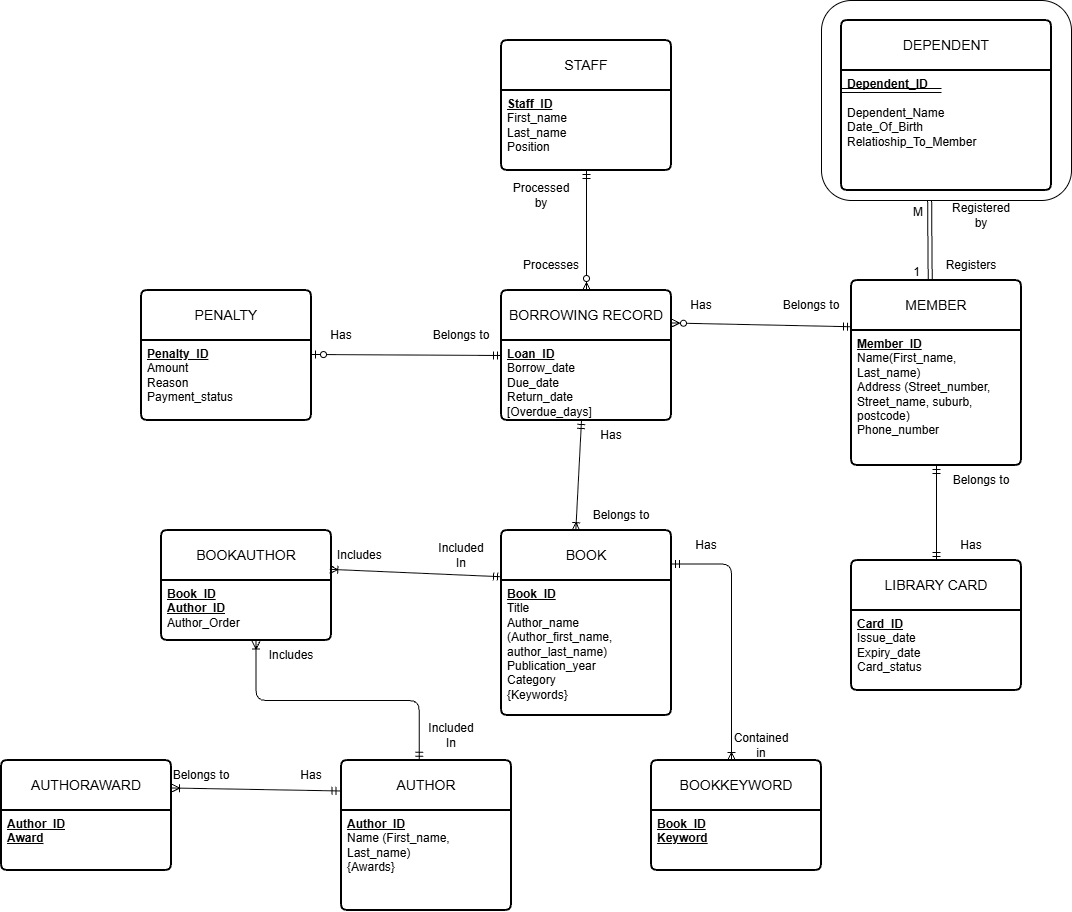

The diagram above was exported from draw.io. Its source (the exported page's mxGraphModel, read from the mxfile embedded in the PNG):
<mxGraphModel dx="2264" dy="1491" grid="1" gridSize="10" guides="1" tooltips="1" connect="1" arrows="1" fold="1" page="1" pageScale="1" pageWidth="1654" pageHeight="1169" math="0" shadow="0">
  <root>
    <mxCell id="0" />
    <mxCell id="1" parent="0" />
    <mxCell id="iwXfIDCqksjcSmSdPWQE-19" parent="1" style="rounded=1;whiteSpace=wrap;html=1;roundedPerimeter=1;" value="" vertex="1">
      <mxGeometry height="200" width="250" x="560" y="-450" as="geometry" />
    </mxCell>
    <mxCell id="zwT2XC5QMNL7EecibcDB-9" parent="1" style="swimlane;childLayout=stackLayout;horizontal=1;startSize=50;horizontalStack=0;rounded=1;fontSize=14;fontStyle=0;strokeWidth=2;resizeParent=0;resizeLast=1;shadow=0;dashed=0;align=center;arcSize=4;whiteSpace=wrap;html=1;" value="BOOK" vertex="1">
      <mxGeometry height="185" width="170" x="240" y="80" as="geometry" />
    </mxCell>
    <mxCell id="zwT2XC5QMNL7EecibcDB-10" parent="zwT2XC5QMNL7EecibcDB-9" style="align=left;strokeColor=none;fillColor=none;spacingLeft=4;spacingRight=4;fontSize=12;verticalAlign=top;resizable=0;rotatable=0;part=1;html=1;whiteSpace=wrap;rounded=1;" value="&lt;u&gt;&lt;b&gt;Book_ID&lt;/b&gt;&lt;/u&gt;&lt;div&gt;Title&lt;/div&gt;&lt;div&gt;Author_name (Author_first_name, author_last_name)&lt;/div&gt;&lt;div&gt;Publication_year&lt;/div&gt;&lt;div&gt;Category&lt;/div&gt;&lt;div&gt;{Keywords}&lt;/div&gt;" vertex="1">
      <mxGeometry height="135" width="170" y="50" as="geometry" />
    </mxCell>
    <mxCell id="zwT2XC5QMNL7EecibcDB-11" parent="1" style="swimlane;childLayout=stackLayout;horizontal=1;startSize=50;horizontalStack=0;rounded=1;fontSize=14;fontStyle=0;strokeWidth=2;resizeParent=0;resizeLast=1;shadow=0;dashed=0;align=center;arcSize=4;whiteSpace=wrap;html=1;" value="AUTHOR" vertex="1">
      <mxGeometry height="150" width="170" x="80" y="310" as="geometry" />
    </mxCell>
    <mxCell id="zwT2XC5QMNL7EecibcDB-12" parent="zwT2XC5QMNL7EecibcDB-11" style="align=left;strokeColor=none;fillColor=none;spacingLeft=4;spacingRight=4;fontSize=12;verticalAlign=top;resizable=0;rotatable=0;part=1;html=1;whiteSpace=wrap;rounded=1;" value="&lt;b&gt;&lt;u&gt;Author_ID&lt;/u&gt;&lt;/b&gt;&lt;div&gt;Name (First_name, Last_name)&lt;/div&gt;&lt;div&gt;{Awards}&lt;/div&gt;&lt;div&gt;&lt;br&gt;&lt;div&gt;&lt;b&gt;&lt;u&gt;&lt;br&gt;&lt;/u&gt;&lt;/b&gt;&lt;/div&gt;&lt;/div&gt;" vertex="1">
      <mxGeometry height="100" width="170" y="50" as="geometry" />
    </mxCell>
    <mxCell id="0kfGpESWCgyFaPNTSSBo-1" parent="1" style="swimlane;childLayout=stackLayout;horizontal=1;startSize=50;horizontalStack=0;rounded=1;fontSize=14;fontStyle=0;strokeWidth=2;resizeParent=0;resizeLast=1;shadow=0;dashed=0;align=center;arcSize=4;whiteSpace=wrap;html=1;" value="MEMBER" vertex="1">
      <mxGeometry height="185" width="170" x="590" y="-170" as="geometry" />
    </mxCell>
    <mxCell id="0kfGpESWCgyFaPNTSSBo-2" parent="0kfGpESWCgyFaPNTSSBo-1" style="align=left;strokeColor=none;fillColor=none;spacingLeft=4;spacingRight=4;fontSize=12;verticalAlign=top;resizable=0;rotatable=0;part=1;html=1;whiteSpace=wrap;rounded=1;" value="&lt;div&gt;&lt;b&gt;&lt;u&gt;Member_ID&lt;/u&gt;&lt;/b&gt;&lt;/div&gt;&lt;div&gt;Name(First_name&lt;span style=&quot;background-color: transparent; color: light-dark(rgb(0, 0, 0), rgb(255, 255, 255));&quot;&gt;, Last_name)&lt;/span&gt;&lt;/div&gt;&lt;div&gt;Address (Street_number, Street_name, suburb, postcode)&lt;/div&gt;&lt;div&gt;Phone_number&lt;/div&gt;&lt;div&gt;&lt;b&gt;&lt;u&gt;&lt;br&gt;&lt;/u&gt;&lt;/b&gt;&lt;div&gt;&lt;b&gt;&lt;u&gt;&lt;br&gt;&lt;/u&gt;&lt;/b&gt;&lt;/div&gt;&lt;/div&gt;" vertex="1">
      <mxGeometry height="135" width="170" y="50" as="geometry" />
    </mxCell>
    <mxCell id="0kfGpESWCgyFaPNTSSBo-3" parent="1" style="swimlane;childLayout=stackLayout;horizontal=1;startSize=50;horizontalStack=0;rounded=1;fontSize=14;fontStyle=0;strokeWidth=2;resizeParent=0;resizeLast=1;shadow=0;dashed=0;align=center;arcSize=4;whiteSpace=wrap;html=1;" value="BORROWING RECORD" vertex="1">
      <mxGeometry height="130" width="170" x="240" y="-160" as="geometry" />
    </mxCell>
    <mxCell id="0kfGpESWCgyFaPNTSSBo-4" parent="0kfGpESWCgyFaPNTSSBo-3" style="align=left;strokeColor=none;fillColor=none;spacingLeft=4;spacingRight=4;fontSize=12;verticalAlign=top;resizable=0;rotatable=0;part=1;html=1;whiteSpace=wrap;rounded=1;" value="&lt;div&gt;&lt;b&gt;&lt;u&gt;Loan_ID&lt;/u&gt;&lt;/b&gt;&lt;/div&gt;&lt;div&gt;Borrow_date&lt;/div&gt;&lt;div&gt;Due_date&lt;/div&gt;&lt;div&gt;Return_date&lt;/div&gt;&lt;div&gt;[Overdue_days]&lt;/div&gt;" vertex="1">
      <mxGeometry height="80" width="170" y="50" as="geometry" />
    </mxCell>
    <mxCell id="0kfGpESWCgyFaPNTSSBo-5" parent="1" style="swimlane;childLayout=stackLayout;horizontal=1;startSize=50;horizontalStack=0;rounded=1;fontSize=14;fontStyle=0;strokeWidth=2;resizeParent=0;resizeLast=1;shadow=0;dashed=0;align=center;arcSize=4;whiteSpace=wrap;html=1;" value="STAFF" vertex="1">
      <mxGeometry height="130" width="170" x="240" y="-410" as="geometry" />
    </mxCell>
    <mxCell id="0kfGpESWCgyFaPNTSSBo-6" parent="0kfGpESWCgyFaPNTSSBo-5" style="align=left;strokeColor=none;fillColor=none;spacingLeft=4;spacingRight=4;fontSize=12;verticalAlign=top;resizable=0;rotatable=0;part=1;html=1;whiteSpace=wrap;rounded=1;" value="&lt;div&gt;&lt;span style=&quot;background-color: transparent; color: light-dark(rgb(0, 0, 0), rgb(255, 255, 255));&quot;&gt;&lt;b&gt;&lt;u&gt;Staff_ID&lt;/u&gt;&lt;/b&gt;&lt;/span&gt;&lt;/div&gt;&lt;div&gt;First_name&lt;/div&gt;&lt;div&gt;Last_name&lt;/div&gt;&lt;div&gt;Position&lt;/div&gt;" vertex="1">
      <mxGeometry height="80" width="170" y="50" as="geometry" />
    </mxCell>
    <mxCell id="0kfGpESWCgyFaPNTSSBo-7" parent="1" style="swimlane;childLayout=stackLayout;horizontal=1;startSize=50;horizontalStack=0;rounded=1;fontSize=14;fontStyle=0;strokeWidth=2;resizeParent=0;resizeLast=1;shadow=0;dashed=0;align=center;arcSize=4;whiteSpace=wrap;html=1;" value="PENALTY" vertex="1">
      <mxGeometry height="130" width="170" x="-120" y="-160" as="geometry" />
    </mxCell>
    <mxCell id="0kfGpESWCgyFaPNTSSBo-8" parent="0kfGpESWCgyFaPNTSSBo-7" style="align=left;strokeColor=none;fillColor=none;spacingLeft=4;spacingRight=4;fontSize=12;verticalAlign=top;resizable=0;rotatable=0;part=1;html=1;whiteSpace=wrap;rounded=1;" value="&lt;div&gt;&lt;b&gt;&lt;u&gt;Penalty_ID&lt;/u&gt;&lt;/b&gt;&lt;/div&gt;&lt;div&gt;Amount&lt;/div&gt;&lt;div&gt;Reason&lt;/div&gt;&lt;div&gt;Payment_status&lt;/div&gt;" vertex="1">
      <mxGeometry height="80" width="170" y="50" as="geometry" />
    </mxCell>
    <mxCell id="0kfGpESWCgyFaPNTSSBo-9" parent="1" style="swimlane;childLayout=stackLayout;horizontal=1;startSize=50;horizontalStack=0;rounded=1;fontSize=14;fontStyle=0;strokeWidth=2;resizeParent=0;resizeLast=1;shadow=0;dashed=0;align=center;arcSize=4;whiteSpace=wrap;html=1;" value="LIBRARY CARD" vertex="1">
      <mxGeometry height="130" width="170" x="590" y="110" as="geometry" />
    </mxCell>
    <mxCell id="0kfGpESWCgyFaPNTSSBo-10" parent="0kfGpESWCgyFaPNTSSBo-9" style="align=left;strokeColor=none;fillColor=none;spacingLeft=4;spacingRight=4;fontSize=12;verticalAlign=top;resizable=0;rotatable=0;part=1;html=1;whiteSpace=wrap;rounded=1;" value="&lt;div&gt;&lt;b&gt;&lt;u&gt;Card_ID&lt;/u&gt;&lt;/b&gt;&lt;/div&gt;&lt;div&gt;Issue_date&lt;/div&gt;&lt;div&gt;Expiry_date&lt;/div&gt;&lt;div&gt;Card_status&lt;/div&gt;" vertex="1">
      <mxGeometry height="80" width="170" y="50" as="geometry" />
    </mxCell>
    <mxCell id="0kfGpESWCgyFaPNTSSBo-12" parent="1" style="text;html=1;whiteSpace=wrap;strokeColor=none;fillColor=none;align=center;verticalAlign=middle;rounded=0;" value="Included In" vertex="1">
      <mxGeometry height="30" width="60" x="170" y="90" as="geometry" />
    </mxCell>
    <mxCell id="0kfGpESWCgyFaPNTSSBo-13" parent="1" style="text;html=1;whiteSpace=wrap;strokeColor=none;fillColor=none;align=center;verticalAlign=middle;rounded=0;" value="Includes" vertex="1">
      <mxGeometry height="30" width="60" y="190" as="geometry" />
    </mxCell>
    <mxCell id="0kfGpESWCgyFaPNTSSBo-14" edge="1" parent="1" source="0kfGpESWCgyFaPNTSSBo-3" style="fontSize=12;html=1;endArrow=ERmandOne;startArrow=ERzeroToMany;rounded=0;exitX=1;exitY=0.25;exitDx=0;exitDy=0;entryX=0;entryY=0.25;entryDx=0;entryDy=0;startFill=0;endFill=0;" target="0kfGpESWCgyFaPNTSSBo-1" value="">
      <mxGeometry height="100" relative="1" width="100" as="geometry">
        <mxPoint x="315" y="445" as="sourcePoint" />
        <mxPoint x="390" y="280" as="targetPoint" />
      </mxGeometry>
    </mxCell>
    <mxCell id="0kfGpESWCgyFaPNTSSBo-15" parent="1" style="text;html=1;whiteSpace=wrap;strokeColor=none;fillColor=none;align=center;verticalAlign=middle;rounded=0;" value="Belongs to" vertex="1">
      <mxGeometry height="30" width="60" x="520" y="-160" as="geometry" />
    </mxCell>
    <mxCell id="0kfGpESWCgyFaPNTSSBo-16" parent="1" style="text;html=1;whiteSpace=wrap;strokeColor=none;fillColor=none;align=center;verticalAlign=middle;rounded=0;" value="Has" vertex="1">
      <mxGeometry height="30" width="60" x="410" y="-160" as="geometry" />
    </mxCell>
    <mxCell id="0kfGpESWCgyFaPNTSSBo-17" edge="1" parent="1" source="0kfGpESWCgyFaPNTSSBo-15" style="edgeStyle=orthogonalEdgeStyle;rounded=1;orthogonalLoop=1;jettySize=auto;html=1;innerLoopWaypoints=1;exitX=0.5;exitY=1;exitDx=0;exitDy=0;" target="0kfGpESWCgyFaPNTSSBo-15">
      <mxGeometry relative="1" as="geometry" />
    </mxCell>
    <mxCell id="0kfGpESWCgyFaPNTSSBo-22" edge="1" parent="1" source="zwT2XC5QMNL7EecibcDB-9" style="fontSize=12;html=1;endArrow=ERmandOne;startArrow=ERoneToMany;rounded=0;startFill=0;endFill=0;entryX=0;entryY=0;entryDx=0;entryDy=0;exitX=0.437;exitY=0.001;exitDx=0;exitDy=0;exitPerimeter=0;" target="0kfGpESWCgyFaPNTSSBo-23" value="">
      <mxGeometry height="100" relative="1" width="100" as="geometry">
        <mxPoint x="270" y="50" as="sourcePoint" />
        <mxPoint x="320" y="77.2" as="targetPoint" />
      </mxGeometry>
    </mxCell>
    <mxCell id="0kfGpESWCgyFaPNTSSBo-23" parent="1" style="text;html=1;whiteSpace=wrap;strokeColor=none;fillColor=none;align=center;verticalAlign=middle;rounded=0;" value="Has" vertex="1">
      <mxGeometry height="30" width="60" x="320" y="-30" as="geometry" />
    </mxCell>
    <mxCell id="0kfGpESWCgyFaPNTSSBo-24" parent="1" style="text;html=1;whiteSpace=wrap;strokeColor=none;fillColor=none;align=center;verticalAlign=middle;rounded=0;" value="Belongs to" vertex="1">
      <mxGeometry height="30" width="60" x="330" y="50" as="geometry" />
    </mxCell>
    <mxCell id="0kfGpESWCgyFaPNTSSBo-29" edge="1" parent="1" style="fontSize=12;html=1;endArrow=ERmandOne;startArrow=ERzeroToOne;rounded=0;exitX=1;exitY=0.25;exitDx=0;exitDy=0;entryX=0;entryY=0.5;entryDx=0;entryDy=0;startFill=0;endFill=0;" target="0kfGpESWCgyFaPNTSSBo-3" value="">
      <mxGeometry height="100" relative="1" width="100" as="geometry">
        <mxPoint x="50" y="-96" as="sourcePoint" />
        <mxPoint x="190" y="-94" as="targetPoint" />
      </mxGeometry>
    </mxCell>
    <mxCell id="0kfGpESWCgyFaPNTSSBo-30" parent="1" style="text;html=1;whiteSpace=wrap;strokeColor=none;fillColor=none;align=center;verticalAlign=middle;rounded=0;" value="Has" vertex="1">
      <mxGeometry height="30" width="60" x="50" y="-130" as="geometry" />
    </mxCell>
    <mxCell id="0kfGpESWCgyFaPNTSSBo-31" parent="1" style="text;html=1;whiteSpace=wrap;strokeColor=none;fillColor=none;align=center;verticalAlign=middle;rounded=0;" value="Belongs to" vertex="1">
      <mxGeometry height="30" width="60" x="170" y="-130" as="geometry" />
    </mxCell>
    <mxCell id="0kfGpESWCgyFaPNTSSBo-35" edge="1" parent="1" source="0kfGpESWCgyFaPNTSSBo-3" style="fontSize=12;html=1;endArrow=ERmandOne;startArrow=ERzeroToMany;rounded=0;exitX=0.5;exitY=0;exitDx=0;exitDy=0;entryX=0.5;entryY=1;entryDx=0;entryDy=0;startFill=0;endFill=0;" target="0kfGpESWCgyFaPNTSSBo-5" value="">
      <mxGeometry height="100" relative="1" width="100" as="geometry">
        <mxPoint x="130" y="-100" as="sourcePoint" />
        <mxPoint x="320" y="-99" as="targetPoint" />
      </mxGeometry>
    </mxCell>
    <mxCell id="0kfGpESWCgyFaPNTSSBo-36" parent="1" style="text;html=1;whiteSpace=wrap;strokeColor=none;fillColor=none;align=center;verticalAlign=middle;rounded=0;" value="Processes" vertex="1">
      <mxGeometry height="30" width="60" x="260" y="-200" as="geometry" />
    </mxCell>
    <mxCell id="0kfGpESWCgyFaPNTSSBo-37" parent="1" style="text;html=1;whiteSpace=wrap;strokeColor=none;fillColor=none;align=center;verticalAlign=middle;rounded=0;" value="Processed by" vertex="1">
      <mxGeometry height="30" width="60" x="250" y="-270" as="geometry" />
    </mxCell>
    <mxCell id="0kfGpESWCgyFaPNTSSBo-38" edge="1" parent="1" source="0kfGpESWCgyFaPNTSSBo-2" style="fontSize=12;html=1;endArrow=ERmandOne;startArrow=ERmandOne;rounded=0;exitX=0.5;exitY=1;exitDx=0;exitDy=0;startFill=0;endFill=0;entryX=0.5;entryY=0;entryDx=0;entryDy=0;" target="0kfGpESWCgyFaPNTSSBo-9" value="">
      <mxGeometry height="100" relative="1" width="100" as="geometry">
        <mxPoint x="580" y="-100" as="sourcePoint" />
        <mxPoint x="670" y="300" as="targetPoint" />
      </mxGeometry>
    </mxCell>
    <mxCell id="0kfGpESWCgyFaPNTSSBo-39" parent="1" style="text;html=1;whiteSpace=wrap;strokeColor=none;fillColor=none;align=center;verticalAlign=middle;rounded=0;" value="Has" vertex="1">
      <mxGeometry height="30" width="60" x="680" y="80" as="geometry" />
    </mxCell>
    <mxCell id="0kfGpESWCgyFaPNTSSBo-40" parent="1" style="text;html=1;whiteSpace=wrap;strokeColor=none;fillColor=none;align=center;verticalAlign=middle;rounded=0;" value="Belongs to" vertex="1">
      <mxGeometry height="30" width="60" x="690" y="15" as="geometry" />
    </mxCell>
    <mxCell id="OLaBXWcx_20hkl4yH6Dd-1" parent="1" style="swimlane;childLayout=stackLayout;horizontal=1;startSize=50;horizontalStack=0;rounded=1;fontSize=14;fontStyle=0;strokeWidth=2;resizeParent=0;resizeLast=1;shadow=0;dashed=0;align=center;arcSize=4;whiteSpace=wrap;html=1;" value="BOOKKEYWORD" vertex="1">
      <mxGeometry height="110" width="170" x="390" y="310" as="geometry" />
    </mxCell>
    <mxCell id="OLaBXWcx_20hkl4yH6Dd-2" parent="OLaBXWcx_20hkl4yH6Dd-1" style="align=left;strokeColor=none;fillColor=none;spacingLeft=4;spacingRight=4;fontSize=12;verticalAlign=top;resizable=0;rotatable=0;part=1;html=1;whiteSpace=wrap;rounded=1;" value="&lt;div&gt;&lt;b&gt;&lt;u&gt;Book_ID&lt;/u&gt;&lt;/b&gt;&lt;/div&gt;&lt;div&gt;&lt;b&gt;&lt;u&gt;Keyword&lt;/u&gt;&lt;/b&gt;&lt;/div&gt;" vertex="1">
      <mxGeometry height="60" width="170" y="50" as="geometry" />
    </mxCell>
    <mxCell id="OLaBXWcx_20hkl4yH6Dd-3" edge="1" parent="1" source="OLaBXWcx_20hkl4yH6Dd-5" style="fontSize=12;html=1;endArrow=ERmandOne;startArrow=ERoneToMany;rounded=1;exitX=0;exitY=1;exitDx=0;exitDy=0;endFill=0;startFill=0;" value="">
      <mxGeometry height="100" relative="1" width="100" x="-0.3668" as="geometry">
        <Array as="points">
          <mxPoint x="470" y="113.49" />
        </Array>
        <mxPoint x="185" y="304" as="sourcePoint" />
        <mxPoint x="410" y="113.49" as="targetPoint" />
      </mxGeometry>
    </mxCell>
    <mxCell id="OLaBXWcx_20hkl4yH6Dd-4" parent="1" style="text;html=1;whiteSpace=wrap;strokeColor=none;fillColor=none;align=center;verticalAlign=middle;rounded=0;" value="Has" vertex="1">
      <mxGeometry height="30" width="60" x="415" y="80" as="geometry" />
    </mxCell>
    <mxCell id="OLaBXWcx_20hkl4yH6Dd-5" parent="1" style="text;html=1;whiteSpace=wrap;strokeColor=none;fillColor=none;align=center;verticalAlign=middle;rounded=0;" value="Contained in" vertex="1">
      <mxGeometry height="30" width="60" x="470" y="280" as="geometry" />
    </mxCell>
    <mxCell id="OLaBXWcx_20hkl4yH6Dd-6" parent="1" style="swimlane;childLayout=stackLayout;horizontal=1;startSize=50;horizontalStack=0;rounded=1;fontSize=14;fontStyle=0;strokeWidth=2;resizeParent=0;resizeLast=1;shadow=0;dashed=0;align=center;arcSize=4;whiteSpace=wrap;html=1;" value="AUTHORAWARD" vertex="1">
      <mxGeometry height="110" width="170" x="-260" y="310" as="geometry" />
    </mxCell>
    <mxCell id="OLaBXWcx_20hkl4yH6Dd-7" parent="OLaBXWcx_20hkl4yH6Dd-6" style="align=left;strokeColor=none;fillColor=none;spacingLeft=4;spacingRight=4;fontSize=12;verticalAlign=top;resizable=0;rotatable=0;part=1;html=1;whiteSpace=wrap;rounded=1;" value="&lt;div&gt;&lt;b&gt;&lt;u&gt;Author_ID&lt;/u&gt;&lt;/b&gt;&lt;/div&gt;&lt;div&gt;&lt;b&gt;&lt;u&gt;Award&lt;/u&gt;&lt;/b&gt;&lt;/div&gt;&lt;div&gt;&lt;br&gt;&lt;div&gt;&lt;b&gt;&lt;u&gt;&lt;br&gt;&lt;/u&gt;&lt;/b&gt;&lt;/div&gt;&lt;/div&gt;" vertex="1">
      <mxGeometry height="60" width="170" y="50" as="geometry" />
    </mxCell>
    <mxCell id="OLaBXWcx_20hkl4yH6Dd-8" edge="1" parent="1" source="OLaBXWcx_20hkl4yH6Dd-6" style="fontSize=12;html=1;endArrow=ERmandOne;startArrow=ERoneToMany;rounded=1;entryX=-0.009;entryY=0.203;entryDx=0;entryDy=0;entryPerimeter=0;exitX=1;exitY=0.25;exitDx=0;exitDy=0;startFill=0;endFill=0;" target="zwT2XC5QMNL7EecibcDB-11" value="">
      <mxGeometry height="100" relative="1" width="100" x="-0.454" as="geometry">
        <mxPoint x="-50" y="400" as="sourcePoint" />
        <mxPoint x="240" y="190" as="targetPoint" />
      </mxGeometry>
    </mxCell>
    <mxCell id="OLaBXWcx_20hkl4yH6Dd-9" parent="1" style="text;html=1;whiteSpace=wrap;strokeColor=none;fillColor=none;align=center;verticalAlign=middle;rounded=0;" value="Has" vertex="1">
      <mxGeometry height="30" width="60" x="20" y="310" as="geometry" />
    </mxCell>
    <mxCell id="OLaBXWcx_20hkl4yH6Dd-10" parent="1" style="text;html=1;whiteSpace=wrap;strokeColor=none;fillColor=none;align=center;verticalAlign=middle;rounded=0;" value="Belongs to" vertex="1">
      <mxGeometry height="30" width="60" x="-90" y="310" as="geometry" />
    </mxCell>
    <mxCell id="iwXfIDCqksjcSmSdPWQE-8" parent="1" style="swimlane;childLayout=stackLayout;horizontal=1;startSize=50;horizontalStack=0;rounded=1;fontSize=14;fontStyle=0;strokeWidth=2;resizeParent=0;resizeLast=1;shadow=0;dashed=0;align=center;arcSize=4;whiteSpace=wrap;html=1;" value="DEPENDENT" vertex="1">
      <mxGeometry height="170" width="210" x="580" y="-430" as="geometry" />
    </mxCell>
    <mxCell id="iwXfIDCqksjcSmSdPWQE-10" edge="1" parent="iwXfIDCqksjcSmSdPWQE-8" style="shape=link;html=1;rounded=0;" value="">
      <mxGeometry relative="1" width="100" as="geometry">
        <mxPoint y="70" as="sourcePoint" />
        <mxPoint x="100" y="70" as="targetPoint" />
      </mxGeometry>
    </mxCell>
    <mxCell id="iwXfIDCqksjcSmSdPWQE-9" parent="iwXfIDCqksjcSmSdPWQE-8" style="align=left;strokeColor=none;fillColor=none;spacingLeft=4;spacingRight=4;fontSize=12;verticalAlign=top;rotatable=0;part=1;html=1;whiteSpace=wrap;" value="&lt;div&gt;&lt;b&gt;Dependent_ID&lt;/b&gt;&lt;/div&gt;&lt;div&gt;&lt;b&gt;&lt;br&gt;&lt;/b&gt;&lt;/div&gt;&lt;div&gt;Dependent_Name&lt;/div&gt;&lt;div&gt;Date_Of_Birth&lt;/div&gt;&lt;div&gt;Relatioship_To_Member&lt;/div&gt;" vertex="1">
      <mxGeometry height="120" width="210" y="50" as="geometry" />
    </mxCell>
    <mxCell id="iwXfIDCqksjcSmSdPWQE-14" parent="1" style="swimlane;childLayout=stackLayout;horizontal=1;startSize=50;horizontalStack=0;rounded=1;fontSize=14;fontStyle=0;strokeWidth=2;resizeParent=0;resizeLast=1;shadow=0;dashed=0;align=center;arcSize=4;whiteSpace=wrap;html=1;" value="BOOKAUTHOR" vertex="1">
      <mxGeometry height="110" width="170" x="-100" y="80" as="geometry" />
    </mxCell>
    <mxCell id="iwXfIDCqksjcSmSdPWQE-15" parent="iwXfIDCqksjcSmSdPWQE-14" style="align=left;strokeColor=none;fillColor=none;spacingLeft=4;spacingRight=4;fontSize=12;verticalAlign=top;resizable=0;rotatable=0;part=1;html=1;whiteSpace=wrap;rounded=1;" value="&lt;div&gt;&lt;b&gt;&lt;u&gt;Book_ID&lt;/u&gt;&lt;/b&gt;&lt;/div&gt;&lt;div&gt;&lt;b&gt;&lt;u&gt;Author_ID&lt;/u&gt;&lt;/b&gt;&lt;/div&gt;Author_Order" vertex="1">
      <mxGeometry height="60" width="170" y="50" as="geometry" />
    </mxCell>
    <mxCell id="iwXfIDCqksjcSmSdPWQE-16" edge="1" parent="1" source="iwXfIDCqksjcSmSdPWQE-14" style="fontSize=12;html=1;endArrow=ERmandOne;startArrow=ERoneToMany;rounded=1;exitX=0.99;exitY=0.353;exitDx=0;exitDy=0;endFill=0;startFill=0;entryX=0;entryY=0.25;entryDx=0;entryDy=0;exitPerimeter=0;" target="zwT2XC5QMNL7EecibcDB-9" value="">
      <mxGeometry height="100" relative="1" width="100" x="-0.6601" as="geometry">
        <mxPoint x="520" y="316.51" as="sourcePoint" />
        <mxPoint x="460" y="120" as="targetPoint" />
      </mxGeometry>
    </mxCell>
    <mxCell id="iwXfIDCqksjcSmSdPWQE-17" parent="1" style="text;html=1;whiteSpace=wrap;strokeColor=none;fillColor=none;align=center;verticalAlign=middle;rounded=0;" value="Includes&amp;nbsp;" vertex="1">
      <mxGeometry height="30" width="60" x="70" y="90" as="geometry" />
    </mxCell>
    <mxCell id="iwXfIDCqksjcSmSdPWQE-20" edge="1" parent="1" source="iwXfIDCqksjcSmSdPWQE-15" style="fontSize=12;html=1;endArrow=ERmandOne;startArrow=ERoneToMany;rounded=1;exitX=0.556;exitY=1.009;exitDx=0;exitDy=0;endFill=0;startFill=0;entryX=0.457;entryY=-0.002;entryDx=0;entryDy=0;exitPerimeter=0;entryPerimeter=0;edgeStyle=orthogonalEdgeStyle;" target="zwT2XC5QMNL7EecibcDB-11" value="">
      <mxGeometry height="100" relative="1" width="100" x="-0.6601" as="geometry">
        <mxPoint x="170" y="120" as="sourcePoint" />
        <mxPoint x="342" y="127" as="targetPoint" />
      </mxGeometry>
    </mxCell>
    <mxCell id="iwXfIDCqksjcSmSdPWQE-21" parent="1" style="text;html=1;whiteSpace=wrap;strokeColor=none;fillColor=none;align=center;verticalAlign=middle;rounded=0;" value="Included In" vertex="1">
      <mxGeometry height="30" width="60" x="160" y="270" as="geometry" />
    </mxCell>
    <mxCell id="iwXfIDCqksjcSmSdPWQE-23" parent="1" style="text;html=1;whiteSpace=wrap;strokeColor=none;fillColor=none;align=center;verticalAlign=middle;rounded=0;" value="Registers" vertex="1">
      <mxGeometry height="30" width="60" x="680" y="-200" as="geometry" />
    </mxCell>
    <mxCell id="iwXfIDCqksjcSmSdPWQE-24" parent="1" style="text;html=1;whiteSpace=wrap;strokeColor=none;fillColor=none;align=center;verticalAlign=middle;rounded=0;" value="Registered by" vertex="1">
      <mxGeometry height="30" width="60" x="690" y="-250" as="geometry" />
    </mxCell>
    <mxCell id="iwXfIDCqksjcSmSdPWQE-27" edge="1" parent="1" source="iwXfIDCqksjcSmSdPWQE-19" style="shape=link;html=1;rounded=0;exitX=0.433;exitY=0.996;exitDx=0;exitDy=0;entryX=0.463;entryY=0;entryDx=0;entryDy=0;entryPerimeter=0;" target="0kfGpESWCgyFaPNTSSBo-1" value="">
      <mxGeometry relative="1" as="geometry">
        <mxPoint x="550" y="-180" as="sourcePoint" />
        <mxPoint x="710" y="-180" as="targetPoint" />
      </mxGeometry>
    </mxCell>
    <mxCell id="iwXfIDCqksjcSmSdPWQE-28" connectable="0" parent="iwXfIDCqksjcSmSdPWQE-27" style="resizable=0;html=1;whiteSpace=wrap;align=left;verticalAlign=bottom;" value="M" vertex="1">
      <mxGeometry relative="1" x="-1" as="geometry">
        <mxPoint x="-18" y="20" as="offset" />
      </mxGeometry>
    </mxCell>
    <mxCell id="iwXfIDCqksjcSmSdPWQE-29" connectable="0" parent="iwXfIDCqksjcSmSdPWQE-27" style="resizable=0;html=1;whiteSpace=wrap;align=right;verticalAlign=bottom;" value="1" vertex="1">
      <mxGeometry relative="1" x="1" as="geometry">
        <mxPoint x="-9" as="offset" />
      </mxGeometry>
    </mxCell>
  </root>
</mxGraphModel>